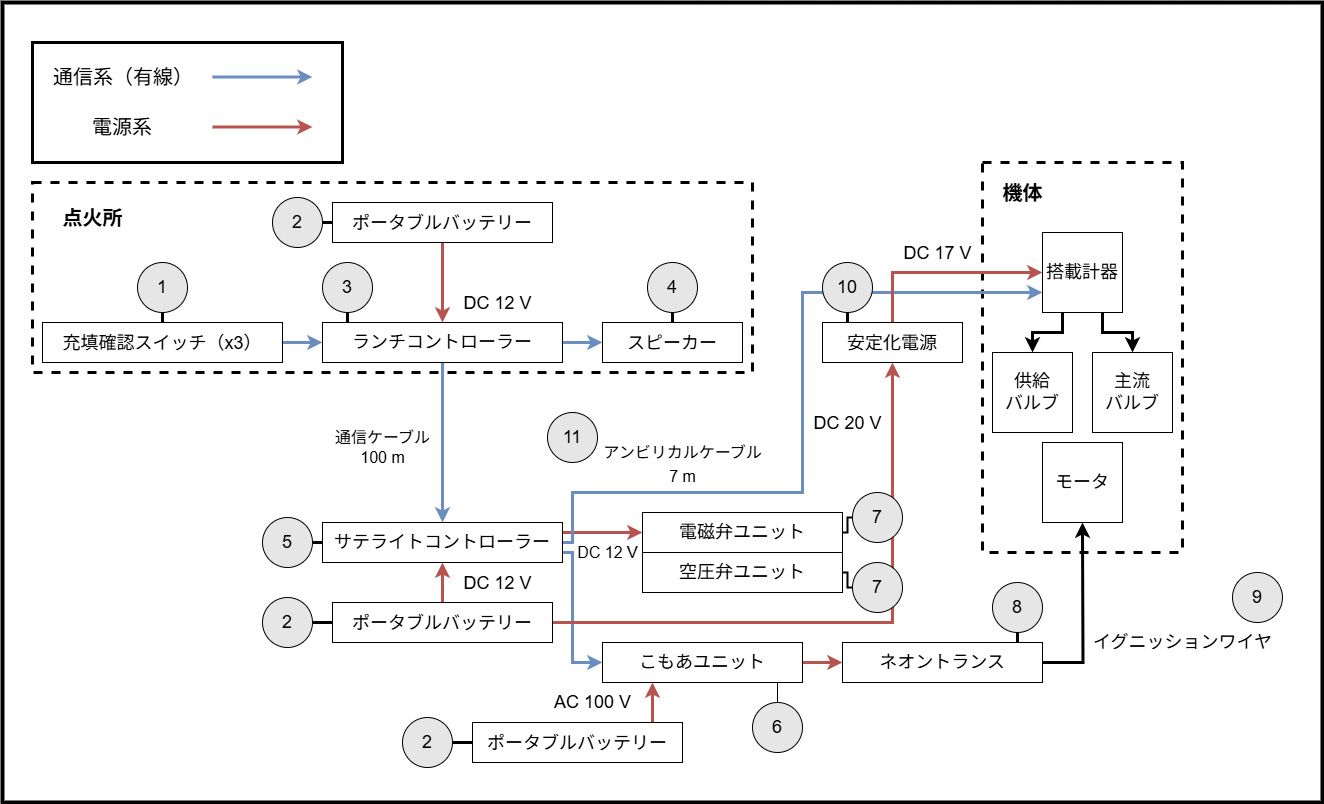

The diagram above was exported from draw.io. Its source (the exported page's mxGraphModel, read from the mxfile embedded in the PNG):
<mxGraphModel dx="862" dy="1606" grid="1" gridSize="10" guides="1" tooltips="1" connect="1" arrows="1" fold="1" page="1" pageScale="1" pageWidth="1169" pageHeight="827" background="#FFFFFF" math="0" shadow="0">
  <root>
    <mxCell id="0" />
    <mxCell id="1" parent="0" />
    <mxCell id="95" value="" style="rounded=0;whiteSpace=wrap;html=1;strokeWidth=4;" parent="1" vertex="1">
      <mxGeometry x="40" y="-120" width="1320" height="800" as="geometry" />
    </mxCell>
    <mxCell id="54" value="" style="rounded=0;whiteSpace=wrap;html=1;fontSize=18;dashed=1;fillColor=none;strokeWidth=3;movable=1;resizable=1;rotatable=1;deletable=1;editable=1;connectable=1;" parent="1" vertex="1">
      <mxGeometry x="70" y="60" width="720" height="190" as="geometry" />
    </mxCell>
    <mxCell id="57" value="" style="rounded=0;whiteSpace=wrap;html=1;dashed=1;strokeColor=#000000;strokeWidth=3;fontSize=18;fillColor=none;movable=1;resizable=1;rotatable=1;deletable=1;editable=1;connectable=1;" parent="1" vertex="1">
      <mxGeometry x="1020" y="40" width="200" height="390" as="geometry" />
    </mxCell>
    <mxCell id="6" style="edgeStyle=none;html=1;entryX=0;entryY=0.5;entryDx=0;entryDy=0;strokeWidth=3;fontSize=20;endArrow=classic;endFill=1;fillColor=#dae8fc;strokeColor=#6c8ebf;" parent="1" source="2" target="5" edge="1">
      <mxGeometry relative="1" as="geometry" />
    </mxCell>
    <mxCell id="11" style="edgeStyle=none;html=1;entryX=0.5;entryY=0;entryDx=0;entryDy=0;strokeColor=#6c8ebf;strokeWidth=3;fontSize=20;endArrow=classic;endFill=1;fillColor=#dae8fc;" parent="1" source="2" target="10" edge="1">
      <mxGeometry relative="1" as="geometry" />
    </mxCell>
    <mxCell id="2" value="&lt;font style=&quot;font-size: 18px;&quot;&gt;ランチコントローラー&lt;/font&gt;" style="rounded=0;whiteSpace=wrap;html=1;" parent="1" vertex="1">
      <mxGeometry x="360" y="200" width="240" height="40" as="geometry" />
    </mxCell>
    <mxCell id="4" style="edgeStyle=none;html=1;entryX=0;entryY=0.5;entryDx=0;entryDy=0;fontSize=20;strokeWidth=3;endArrow=classic;endFill=1;fillColor=#dae8fc;strokeColor=#6c8ebf;" parent="1" source="3" target="2" edge="1">
      <mxGeometry relative="1" as="geometry" />
    </mxCell>
    <mxCell id="3" value="&lt;font style=&quot;font-size: 18px;&quot;&gt;充填確認スイッチ（x3）&lt;/font&gt;" style="rounded=0;whiteSpace=wrap;html=1;fontSize=20;" parent="1" vertex="1">
      <mxGeometry x="80" y="200" width="240" height="40" as="geometry" />
    </mxCell>
    <mxCell id="5" value="&lt;font style=&quot;font-size: 18px;&quot;&gt;スピーカー&lt;/font&gt;" style="rounded=0;whiteSpace=wrap;html=1;fontSize=20;" parent="1" vertex="1">
      <mxGeometry x="640" y="200" width="140" height="40" as="geometry" />
    </mxCell>
    <mxCell id="8" style="edgeStyle=none;html=1;entryX=0.5;entryY=0;entryDx=0;entryDy=0;strokeWidth=3;fontSize=20;endArrow=classic;endFill=1;fillColor=#f8cecc;strokeColor=#b85450;" parent="1" source="7" target="2" edge="1">
      <mxGeometry relative="1" as="geometry" />
    </mxCell>
    <mxCell id="7" value="&lt;font style=&quot;font-size: 18px;&quot;&gt;ポータブルバッテリー&lt;/font&gt;" style="rounded=0;whiteSpace=wrap;html=1;fontSize=20;" parent="1" vertex="1">
      <mxGeometry x="370" y="80" width="220" height="40" as="geometry" />
    </mxCell>
    <mxCell id="9" value="&lt;font style=&quot;font-size: 18px;&quot;&gt;DC 12 V&lt;/font&gt;" style="text;html=1;align=center;verticalAlign=middle;resizable=0;points=[];autosize=1;strokeColor=none;fillColor=none;fontSize=20;" parent="1" vertex="1">
      <mxGeometry x="490" y="160" width="90" height="40" as="geometry" />
    </mxCell>
    <mxCell id="20" style="edgeStyle=orthogonalEdgeStyle;html=1;entryX=0;entryY=0.5;entryDx=0;entryDy=0;strokeColor=#b85450;strokeWidth=3;fontSize=18;endArrow=classic;endFill=1;rounded=0;fillColor=#f8cecc;exitX=1;exitY=0.25;exitDx=0;exitDy=0;" parent="1" source="10" target="19" edge="1">
      <mxGeometry relative="1" as="geometry" />
    </mxCell>
    <mxCell id="30" style="edgeStyle=orthogonalEdgeStyle;rounded=0;html=1;entryX=0;entryY=0.5;entryDx=0;entryDy=0;strokeColor=#6c8ebf;strokeWidth=3;fontSize=18;endArrow=classic;endFill=1;exitX=1;exitY=0.75;exitDx=0;exitDy=0;fillColor=#dae8fc;" parent="1" source="10" target="29" edge="1">
      <mxGeometry relative="1" as="geometry">
        <Array as="points">
          <mxPoint x="610" y="430" />
          <mxPoint x="610" y="540" />
        </Array>
      </mxGeometry>
    </mxCell>
    <mxCell id="65" style="edgeStyle=orthogonalEdgeStyle;rounded=0;html=1;strokeColor=#6c8ebf;strokeWidth=3;fontSize=20;endArrow=classic;endFill=1;entryX=0;entryY=0.75;entryDx=0;entryDy=0;fillColor=#dae8fc;" parent="1" source="10" target="44" edge="1">
      <mxGeometry relative="1" as="geometry">
        <mxPoint x="980" y="270" as="targetPoint" />
        <Array as="points">
          <mxPoint x="610" y="420" />
          <mxPoint x="610" y="370" />
          <mxPoint x="840" y="370" />
          <mxPoint x="840" y="170" />
        </Array>
      </mxGeometry>
    </mxCell>
    <mxCell id="10" value="&lt;font style=&quot;font-size: 18px;&quot;&gt;サテライトコントローラー&lt;/font&gt;" style="rounded=0;whiteSpace=wrap;html=1;" parent="1" vertex="1">
      <mxGeometry x="360" y="400" width="240" height="40" as="geometry" />
    </mxCell>
    <mxCell id="14" style="edgeStyle=none;html=1;entryX=0.5;entryY=1;entryDx=0;entryDy=0;strokeColor=#b85450;strokeWidth=3;fontSize=18;endArrow=classic;endFill=1;fillColor=#f8cecc;" parent="1" source="13" target="10" edge="1">
      <mxGeometry relative="1" as="geometry" />
    </mxCell>
    <mxCell id="50" style="edgeStyle=orthogonalEdgeStyle;rounded=0;html=1;entryX=0.5;entryY=1;entryDx=0;entryDy=0;strokeColor=#b85450;strokeWidth=3;fontSize=18;endArrow=classic;endFill=1;fillColor=#f8cecc;" parent="1" source="13" target="49" edge="1">
      <mxGeometry relative="1" as="geometry" />
    </mxCell>
    <mxCell id="13" value="&lt;font style=&quot;font-size: 18px;&quot;&gt;ポータブルバッテリー&lt;/font&gt;" style="rounded=0;whiteSpace=wrap;html=1;fontSize=20;" parent="1" vertex="1">
      <mxGeometry x="370" y="480" width="220" height="40" as="geometry" />
    </mxCell>
    <mxCell id="15" value="&lt;font style=&quot;font-size: 18px;&quot;&gt;DC 12 V&lt;/font&gt;" style="text;html=1;align=center;verticalAlign=middle;resizable=0;points=[];autosize=1;strokeColor=none;fillColor=none;fontSize=20;" parent="1" vertex="1">
      <mxGeometry x="490" y="440" width="90" height="40" as="geometry" />
    </mxCell>
    <mxCell id="19" value="電磁弁ユニット" style="rounded=0;whiteSpace=wrap;html=1;fontSize=18;" parent="1" vertex="1">
      <mxGeometry x="680" y="390" width="200" height="40" as="geometry" />
    </mxCell>
    <mxCell id="21" value="&lt;font style=&quot;font-size: 16px;&quot;&gt;DC 12 V&lt;/font&gt;" style="text;html=1;align=center;verticalAlign=middle;resizable=0;points=[];autosize=1;strokeColor=none;fillColor=none;fontSize=18;" parent="1" vertex="1">
      <mxGeometry x="605" y="410" width="80" height="40" as="geometry" />
    </mxCell>
    <mxCell id="23" value="1" style="ellipse;whiteSpace=wrap;html=1;aspect=fixed;fontSize=18;fillColor=#E6E6E6;" parent="1" vertex="1">
      <mxGeometry x="175" y="140" width="50" height="50" as="geometry" />
    </mxCell>
    <mxCell id="24" value="2" style="ellipse;whiteSpace=wrap;html=1;aspect=fixed;fontSize=18;fillColor=#E6E6E6;" parent="1" vertex="1">
      <mxGeometry x="310" y="75" width="50" height="50" as="geometry" />
    </mxCell>
    <mxCell id="25" value="4" style="ellipse;whiteSpace=wrap;html=1;aspect=fixed;fontSize=18;fillColor=#E6E6E6;" parent="1" vertex="1">
      <mxGeometry x="685" y="140" width="50" height="50" as="geometry" />
    </mxCell>
    <mxCell id="26" value="5" style="ellipse;whiteSpace=wrap;html=1;aspect=fixed;fontSize=18;fillColor=#E6E6E6;" parent="1" vertex="1">
      <mxGeometry x="300" y="395" width="50" height="50" as="geometry" />
    </mxCell>
    <mxCell id="27" value="2" style="ellipse;whiteSpace=wrap;html=1;aspect=fixed;fontSize=18;fillColor=#E6E6E6;" parent="1" vertex="1">
      <mxGeometry x="300" y="475" width="50" height="50" as="geometry" />
    </mxCell>
    <mxCell id="86" style="edgeStyle=none;html=1;entryX=0.875;entryY=1;entryDx=0;entryDy=0;entryPerimeter=0;endArrow=none;endFill=0;" parent="1" source="28" target="29" edge="1">
      <mxGeometry relative="1" as="geometry" />
    </mxCell>
    <mxCell id="28" value="6" style="ellipse;whiteSpace=wrap;html=1;aspect=fixed;fontSize=18;fillColor=#E6E6E6;" parent="1" vertex="1">
      <mxGeometry x="790" y="580" width="50" height="50" as="geometry" />
    </mxCell>
    <mxCell id="35" style="edgeStyle=orthogonalEdgeStyle;rounded=0;html=1;entryX=0;entryY=0.5;entryDx=0;entryDy=0;strokeColor=#b85450;strokeWidth=3;fontSize=18;endArrow=classic;endFill=1;fillColor=#f8cecc;" parent="1" source="29" target="34" edge="1">
      <mxGeometry relative="1" as="geometry" />
    </mxCell>
    <mxCell id="29" value="こもあユニット" style="rounded=0;whiteSpace=wrap;html=1;fontSize=18;" parent="1" vertex="1">
      <mxGeometry x="640" y="520" width="200" height="40" as="geometry" />
    </mxCell>
    <mxCell id="32" style="edgeStyle=orthogonalEdgeStyle;rounded=0;html=1;entryX=0.25;entryY=1;entryDx=0;entryDy=0;strokeColor=#b85450;strokeWidth=3;fontSize=18;endArrow=classic;endFill=1;fillColor=#f8cecc;" parent="1" source="31" target="29" edge="1">
      <mxGeometry relative="1" as="geometry">
        <Array as="points">
          <mxPoint x="690" y="590" />
          <mxPoint x="690" y="590" />
        </Array>
      </mxGeometry>
    </mxCell>
    <mxCell id="31" value="&lt;font style=&quot;font-size: 18px;&quot;&gt;ポータブルバッテリー&lt;/font&gt;" style="rounded=0;whiteSpace=wrap;html=1;fontSize=20;" parent="1" vertex="1">
      <mxGeometry x="510" y="600" width="210" height="40" as="geometry" />
    </mxCell>
    <mxCell id="33" value="AC 100 V" style="text;html=1;align=center;verticalAlign=middle;resizable=0;points=[];autosize=1;strokeColor=none;fillColor=none;fontSize=18;" parent="1" vertex="1">
      <mxGeometry x="580" y="560" width="100" height="40" as="geometry" />
    </mxCell>
    <mxCell id="37" style="edgeStyle=orthogonalEdgeStyle;rounded=0;html=1;strokeWidth=3;fontSize=18;endArrow=classic;endFill=1;exitX=1;exitY=0.5;exitDx=0;exitDy=0;" parent="1" source="34" edge="1">
      <mxGeometry relative="1" as="geometry">
        <mxPoint x="1120" y="400" as="targetPoint" />
      </mxGeometry>
    </mxCell>
    <mxCell id="34" value="ネオントランス" style="rounded=0;whiteSpace=wrap;html=1;fontSize=18;" parent="1" vertex="1">
      <mxGeometry x="880" y="520" width="200" height="40" as="geometry" />
    </mxCell>
    <mxCell id="36" value="モータ" style="rounded=0;whiteSpace=wrap;html=1;fontSize=18;" parent="1" vertex="1">
      <mxGeometry x="1080" y="320" width="80" height="80" as="geometry" />
    </mxCell>
    <mxCell id="39" value="イグニッションワイヤ" style="text;html=1;align=center;verticalAlign=middle;resizable=0;points=[];autosize=1;strokeColor=none;fillColor=none;fontSize=18;" parent="1" vertex="1">
      <mxGeometry x="1120" y="500" width="200" height="40" as="geometry" />
    </mxCell>
    <mxCell id="40" value="8" style="ellipse;whiteSpace=wrap;html=1;aspect=fixed;fontSize=18;fillColor=#E6E6E6;" parent="1" vertex="1">
      <mxGeometry x="1030" y="460" width="50" height="50" as="geometry" />
    </mxCell>
    <mxCell id="41" value="9" style="ellipse;whiteSpace=wrap;html=1;aspect=fixed;fontSize=18;fillColor=#E6E6E6;" parent="1" vertex="1">
      <mxGeometry x="1270" y="450" width="50" height="50" as="geometry" />
    </mxCell>
    <mxCell id="42" value="主流&lt;br&gt;バルブ" style="rounded=0;whiteSpace=wrap;html=1;fontSize=18;" parent="1" vertex="1">
      <mxGeometry x="1130" y="230" width="80" height="80" as="geometry" />
    </mxCell>
    <mxCell id="43" value="供給&lt;br&gt;バルブ" style="rounded=0;whiteSpace=wrap;html=1;fontSize=18;" parent="1" vertex="1">
      <mxGeometry x="1030" y="230" width="80" height="80" as="geometry" />
    </mxCell>
    <mxCell id="45" style="edgeStyle=orthogonalEdgeStyle;rounded=0;html=1;entryX=0.5;entryY=0;entryDx=0;entryDy=0;strokeColor=#000000;strokeWidth=3;fontSize=18;endArrow=classic;endFill=1;exitX=0.75;exitY=1;exitDx=0;exitDy=0;" parent="1" source="44" target="42" edge="1">
      <mxGeometry relative="1" as="geometry" />
    </mxCell>
    <mxCell id="46" style="edgeStyle=orthogonalEdgeStyle;rounded=0;html=1;entryX=0.5;entryY=0;entryDx=0;entryDy=0;strokeColor=#000000;strokeWidth=3;fontSize=18;endArrow=classic;endFill=1;exitX=0.25;exitY=1;exitDx=0;exitDy=0;" parent="1" source="44" target="43" edge="1">
      <mxGeometry relative="1" as="geometry" />
    </mxCell>
    <mxCell id="44" value="搭載計器" style="rounded=0;whiteSpace=wrap;html=1;fontSize=18;" parent="1" vertex="1">
      <mxGeometry x="1080" y="110" width="80" height="80" as="geometry" />
    </mxCell>
    <mxCell id="52" style="edgeStyle=orthogonalEdgeStyle;rounded=0;html=1;entryX=0;entryY=0.5;entryDx=0;entryDy=0;strokeColor=#b85450;strokeWidth=3;fontSize=18;endArrow=classic;endFill=1;exitX=0.5;exitY=0;exitDx=0;exitDy=0;fillColor=#f8cecc;" parent="1" source="49" target="44" edge="1">
      <mxGeometry relative="1" as="geometry" />
    </mxCell>
    <mxCell id="49" value="&lt;font style=&quot;font-size: 18px;&quot;&gt;安定化電源&lt;/font&gt;" style="rounded=0;whiteSpace=wrap;html=1;fontSize=20;" parent="1" vertex="1">
      <mxGeometry x="860" y="200" width="140" height="40" as="geometry" />
    </mxCell>
    <mxCell id="51" value="&lt;font style=&quot;font-size: 18px;&quot;&gt;DC 20 V&lt;/font&gt;" style="text;html=1;align=center;verticalAlign=middle;resizable=0;points=[];autosize=1;strokeColor=none;fillColor=none;fontSize=20;" parent="1" vertex="1">
      <mxGeometry x="840" y="280" width="90" height="40" as="geometry" />
    </mxCell>
    <mxCell id="53" value="&lt;font style=&quot;font-size: 18px; color: rgb(0, 0, 0);&quot;&gt;DC 17 V&lt;/font&gt;" style="text;html=1;align=center;verticalAlign=middle;resizable=0;points=[];autosize=1;strokeColor=none;fillColor=none;fontSize=20;" parent="1" vertex="1">
      <mxGeometry x="930" y="110" width="90" height="40" as="geometry" />
    </mxCell>
    <mxCell id="56" value="10" style="ellipse;whiteSpace=wrap;html=1;aspect=fixed;fontSize=18;fillColor=#E6E6E6;" parent="1" vertex="1">
      <mxGeometry x="860" y="140" width="50" height="50" as="geometry" />
    </mxCell>
    <mxCell id="59" value="" style="rounded=0;whiteSpace=wrap;html=1;fontSize=18;fillColor=none;strokeWidth=3;movable=1;resizable=1;rotatable=1;deletable=1;editable=1;connectable=1;" parent="1" vertex="1">
      <mxGeometry x="70" y="-80" width="310" height="120" as="geometry" />
    </mxCell>
    <mxCell id="60" value="&lt;font style=&quot;font-size: 20px;&quot;&gt;通信系（有線）&lt;/font&gt;" style="text;html=1;strokeColor=none;fillColor=none;align=center;verticalAlign=middle;whiteSpace=wrap;rounded=0;dashed=1;strokeWidth=3;fontSize=18;" parent="1" vertex="1">
      <mxGeometry x="90" y="-60" width="140" height="30" as="geometry" />
    </mxCell>
    <mxCell id="61" value="&lt;font style=&quot;font-size: 20px;&quot;&gt;電源系&lt;/font&gt;" style="text;html=1;strokeColor=none;fillColor=none;align=center;verticalAlign=middle;whiteSpace=wrap;rounded=0;dashed=1;strokeWidth=3;fontSize=18;" parent="1" vertex="1">
      <mxGeometry x="125" y="-10" width="70" height="30" as="geometry" />
    </mxCell>
    <mxCell id="63" value="" style="endArrow=classic;html=1;rounded=0;strokeColor=#6c8ebf;strokeWidth=3;fontSize=18;fillColor=#dae8fc;" parent="1" edge="1">
      <mxGeometry width="50" height="50" relative="1" as="geometry">
        <mxPoint x="250" y="-45.5" as="sourcePoint" />
        <mxPoint x="350" y="-45.5" as="targetPoint" />
      </mxGeometry>
    </mxCell>
    <mxCell id="64" value="" style="endArrow=classic;html=1;rounded=0;strokeColor=#b85450;strokeWidth=3;fontSize=18;fillColor=#f8cecc;" parent="1" edge="1">
      <mxGeometry width="50" height="50" relative="1" as="geometry">
        <mxPoint x="250" y="4.5" as="sourcePoint" />
        <mxPoint x="350" y="4.5" as="targetPoint" />
      </mxGeometry>
    </mxCell>
    <mxCell id="68" value="" style="endArrow=none;html=1;rounded=0;strokeColor=#000000;strokeWidth=3;fontSize=20;entryX=0.5;entryY=1;entryDx=0;entryDy=0;exitX=0.5;exitY=0;exitDx=0;exitDy=0;" parent="1" source="5" target="25" edge="1">
      <mxGeometry width="50" height="50" relative="1" as="geometry">
        <mxPoint x="740" y="250" as="sourcePoint" />
        <mxPoint x="790" y="200" as="targetPoint" />
      </mxGeometry>
    </mxCell>
    <mxCell id="69" value="" style="endArrow=none;html=1;rounded=0;strokeColor=#000000;strokeWidth=3;fontSize=20;entryX=1;entryY=0.5;entryDx=0;entryDy=0;exitX=0;exitY=0.5;exitDx=0;exitDy=0;" parent="1" source="7" target="24" edge="1">
      <mxGeometry width="50" height="50" relative="1" as="geometry">
        <mxPoint x="380" y="230" as="sourcePoint" />
        <mxPoint x="430" y="180" as="targetPoint" />
      </mxGeometry>
    </mxCell>
    <mxCell id="70" value="" style="endArrow=none;html=1;rounded=0;strokeColor=#000000;strokeWidth=3;fontSize=20;entryX=0.5;entryY=1;entryDx=0;entryDy=0;exitX=0.5;exitY=0;exitDx=0;exitDy=0;" parent="1" source="3" target="23" edge="1">
      <mxGeometry width="50" height="50" relative="1" as="geometry">
        <mxPoint x="280" y="250" as="sourcePoint" />
        <mxPoint x="330" y="200" as="targetPoint" />
      </mxGeometry>
    </mxCell>
    <mxCell id="71" value="3" style="ellipse;whiteSpace=wrap;html=1;aspect=fixed;fontSize=18;fillColor=#E6E6E6;" parent="1" vertex="1">
      <mxGeometry x="360" y="140" width="50" height="50" as="geometry" />
    </mxCell>
    <mxCell id="74" value="" style="endArrow=none;html=1;rounded=0;strokeColor=#000000;strokeWidth=3;fontSize=20;entryX=0.5;entryY=1;entryDx=0;entryDy=0;exitX=0.104;exitY=-0.004;exitDx=0;exitDy=0;exitPerimeter=0;" parent="1" source="2" target="71" edge="1">
      <mxGeometry width="50" height="50" relative="1" as="geometry">
        <mxPoint x="380" y="240" as="sourcePoint" />
        <mxPoint x="430" y="190" as="targetPoint" />
      </mxGeometry>
    </mxCell>
    <mxCell id="75" value="" style="endArrow=none;html=1;rounded=0;strokeColor=#000000;strokeWidth=3;fontSize=20;exitX=1;exitY=0.5;exitDx=0;exitDy=0;entryX=0;entryY=0.5;entryDx=0;entryDy=0;" parent="1" source="26" target="10" edge="1">
      <mxGeometry width="50" height="50" relative="1" as="geometry">
        <mxPoint x="380" y="420" as="sourcePoint" />
        <mxPoint x="430" y="370" as="targetPoint" />
      </mxGeometry>
    </mxCell>
    <mxCell id="76" value="" style="endArrow=none;html=1;rounded=0;strokeColor=#000000;strokeWidth=3;fontSize=20;exitX=1;exitY=0.5;exitDx=0;exitDy=0;entryX=0;entryY=0.5;entryDx=0;entryDy=0;" parent="1" source="27" target="13" edge="1">
      <mxGeometry width="50" height="50" relative="1" as="geometry">
        <mxPoint x="380" y="500" as="sourcePoint" />
        <mxPoint x="430" y="450" as="targetPoint" />
      </mxGeometry>
    </mxCell>
    <mxCell id="88" style="edgeStyle=elbowEdgeStyle;html=1;entryX=1;entryY=0.5;entryDx=0;entryDy=0;fontSize=16;endArrow=none;endFill=0;rounded=0;strokeWidth=2;" parent="1" source="78" target="19" edge="1">
      <mxGeometry relative="1" as="geometry" />
    </mxCell>
    <mxCell id="78" value="7" style="ellipse;whiteSpace=wrap;html=1;aspect=fixed;fontSize=18;fillColor=#E6E6E6;" parent="1" vertex="1">
      <mxGeometry x="890" y="370" width="50" height="50" as="geometry" />
    </mxCell>
    <mxCell id="79" value="" style="endArrow=none;html=1;rounded=0;strokeColor=#000000;strokeWidth=3;fontSize=20;exitX=0.5;exitY=1;exitDx=0;exitDy=0;entryX=0.875;entryY=-0.004;entryDx=0;entryDy=0;entryPerimeter=0;" parent="1" source="40" target="34" edge="1">
      <mxGeometry width="50" height="50" relative="1" as="geometry">
        <mxPoint x="960" y="520" as="sourcePoint" />
        <mxPoint x="1010" y="470" as="targetPoint" />
      </mxGeometry>
    </mxCell>
    <mxCell id="81" value="" style="endArrow=none;html=1;rounded=0;strokeColor=#000000;strokeWidth=3;fontSize=20;entryX=0.5;entryY=1;entryDx=0;entryDy=0;exitX=0.179;exitY=0.004;exitDx=0;exitDy=0;exitPerimeter=0;" parent="1" source="49" target="56" edge="1">
      <mxGeometry width="50" height="50" relative="1" as="geometry">
        <mxPoint x="880" y="240" as="sourcePoint" />
        <mxPoint x="930" y="190" as="targetPoint" />
      </mxGeometry>
    </mxCell>
    <mxCell id="82" value="&lt;font style=&quot;font-size: 16px;&quot;&gt;アンビリカルケーブル&lt;br&gt;7 m&lt;br&gt;&lt;/font&gt;" style="text;html=1;align=center;verticalAlign=middle;resizable=0;points=[];autosize=1;strokeColor=none;fillColor=none;fontSize=20;" parent="1" vertex="1">
      <mxGeometry x="630" y="310" width="180" height="60" as="geometry" />
    </mxCell>
    <mxCell id="83" value="11" style="ellipse;whiteSpace=wrap;html=1;aspect=fixed;fontSize=18;fillColor=#E6E6E6;" parent="1" vertex="1">
      <mxGeometry x="585" y="290" width="50" height="50" as="geometry" />
    </mxCell>
    <mxCell id="84" value="空圧弁ユニット" style="rounded=0;whiteSpace=wrap;html=1;fontSize=18;" parent="1" vertex="1">
      <mxGeometry x="680" y="430" width="200" height="40" as="geometry" />
    </mxCell>
    <mxCell id="89" style="edgeStyle=elbowEdgeStyle;html=1;entryX=1;entryY=0.5;entryDx=0;entryDy=0;fontSize=16;endArrow=none;endFill=0;rounded=0;strokeWidth=2;" parent="1" source="87" target="84" edge="1">
      <mxGeometry relative="1" as="geometry" />
    </mxCell>
    <mxCell id="87" value="7" style="ellipse;whiteSpace=wrap;html=1;aspect=fixed;fontSize=18;fillColor=#E6E6E6;" parent="1" vertex="1">
      <mxGeometry x="890" y="440" width="50" height="50" as="geometry" />
    </mxCell>
    <mxCell id="90" value="通信ケーブル&lt;br&gt;100 m" style="text;html=1;align=center;verticalAlign=middle;resizable=0;points=[];autosize=1;strokeColor=none;fillColor=none;fontSize=16;" parent="1" vertex="1">
      <mxGeometry x="360" y="300" width="120" height="50" as="geometry" />
    </mxCell>
    <mxCell id="91" value="&lt;font style=&quot;font-size: 20px;&quot;&gt;&lt;b&gt;点火所&lt;/b&gt;&lt;/font&gt;" style="text;html=1;align=center;verticalAlign=middle;resizable=0;points=[];autosize=1;strokeColor=none;fillColor=none;fontSize=16;" parent="1" vertex="1">
      <mxGeometry x="90" y="75" width="80" height="40" as="geometry" />
    </mxCell>
    <mxCell id="92" value="&lt;b&gt;機体&lt;/b&gt;" style="text;html=1;align=center;verticalAlign=middle;resizable=0;points=[];autosize=1;strokeColor=none;fillColor=none;fontSize=20;" parent="1" vertex="1">
      <mxGeometry x="1030" y="50" width="60" height="40" as="geometry" />
    </mxCell>
    <mxCell id="93" value="2" style="ellipse;whiteSpace=wrap;html=1;aspect=fixed;fontSize=18;fillColor=#E6E6E6;" parent="1" vertex="1">
      <mxGeometry x="440" y="595" width="50" height="50" as="geometry" />
    </mxCell>
    <mxCell id="94" value="" style="endArrow=none;html=1;rounded=0;strokeColor=#000000;strokeWidth=3;fontSize=20;exitX=1;exitY=0.5;exitDx=0;exitDy=0;entryX=0;entryY=0.5;entryDx=0;entryDy=0;" parent="1" source="93" edge="1">
      <mxGeometry width="50" height="50" relative="1" as="geometry">
        <mxPoint x="520" y="620" as="sourcePoint" />
        <mxPoint x="510" y="620" as="targetPoint" />
      </mxGeometry>
    </mxCell>
  </root>
</mxGraphModel>